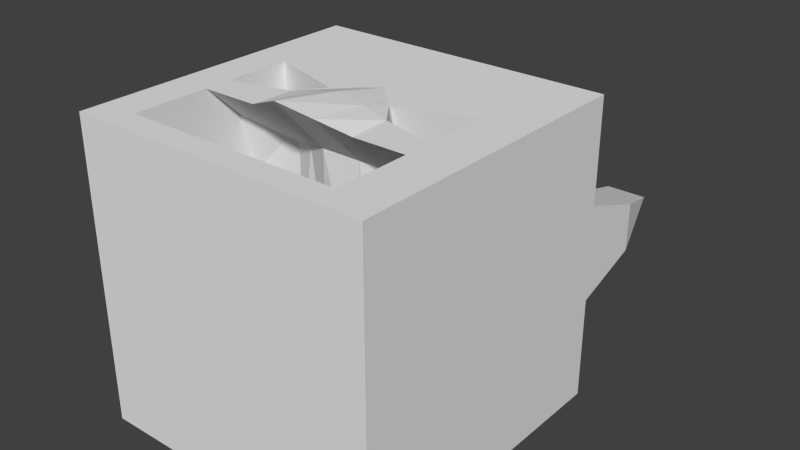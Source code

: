 # Source: hawk_mask.blend  (saved by Blender 2.72.0; exported with 4.5.12 LTS)
import bpy
from mathutils import Matrix  # noqa: F401  (used for matrix-valued properties, if any)

bpy.ops.wm.read_factory_settings(use_empty=True)
scene = bpy.context.scene
scene.name = 'Scene'

# ---- collections
col_collection_1 = bpy.data.collections.new('Collection 1'); scene.collection.children.link(col_collection_1)

# ---- world
world_world = bpy.data.worlds.new('World'); scene.world = world_world
world_world.color = (0.05088, 0.05088, 0.05088)
world_world.use_sun_shadow = False
world_world.sun_shadow_jitter_overblur = 0.0
world_world.cycles.sampling_method = 'MANUAL'
world_world.cycles.sample_map_resolution = 256

# ---- meshes
me_cube = bpy.data.meshes.new('Cube')
me_cube.from_pydata([(-36.21, -41.26, -36.95), (40.06, -41.26, -36.95), (40.06, -41.26, 39.33), (-36.21, -41.26, 39.33), (-36.21, 35.02, -36.95), (40.06, 35.02, -36.95), (40.06, 35.02, 39.33), (-36.21, 35.02, 39.33), (-36.21, -7.448, -36.95), (40.06, -7.448, -36.95), (40.06, -7.448, 39.33), (-36.21, -7.448, 39.33), (40.06, 35.02, 1.192), (40.06, -41.26, 1.192), (-36.21, 35.02, 1.192), (-36.21, -41.26, 1.192), (40.06, -7.448, 1.192), (-36.21, -7.448, 1.192), (1.927, 35.02, -36.95), (1.927, -41.26, -36.95), (1.927, 35.02, 39.33), (1.927, -41.26, 39.33), (1.927, -7.448, -36.95), (1.927, -23.46, 45.66), (1.927, -41.26, 1.192), (1.927, 35.02, 1.192), (-26.66, -41.26, -36.95), (-26.66, 35.02, 39.33), (-26.66, -7.448, -36.95), (-26.66, -41.26, 1.192), (-26.66, 35.02, 1.192), (-26.66, 35.02, -36.95), (-26.66, -41.26, 39.33), (-26.66, -16.04, 39.33), (28.32, 35.02, -36.95), (28.32, -41.26, 39.33), (28.32, -16.04, 39.33), (28.32, -41.26, -36.95), (28.32, 35.02, 39.33), (28.32, -7.448, -36.95), (28.32, -41.26, 1.192), (28.32, 35.02, 1.192), (40.06, -34.91, -36.95), (40.06, -34.91, 39.33), (-36.21, -34.91, 39.33), (-36.21, -34.91, -36.95), (40.06, -34.91, 1.192), (-36.21, -34.91, 1.192), (1.927, -34.91, -36.95), (1.927, -34.91, 39.33), (-26.66, -34.91, 39.33), (-26.66, -34.91, -36.95), (28.32, -34.91, -36.95), (28.32, -34.91, 39.33), (1.927, -3.119, -1.757), (-26.66, -3.119, -1.757), (28.32, -3.119, -1.757), (1.927, -34.91, -1.757), (-26.66, -34.91, -1.757), (28.32, -34.91, -1.757), (40.06, 35.02, 13.29), (-36.21, -41.26, 13.29), (-36.21, -7.448, 13.29), (40.06, -41.26, 13.29), (-36.21, 35.02, 13.29), (40.06, -7.448, 13.29), (1.927, -41.26, 13.29), (1.927, 35.02, 13.29), (-26.66, -41.26, 13.29), (-26.66, 35.02, 13.29), (28.32, -41.26, 13.29), (28.32, 35.02, 13.29), (40.06, -34.91, 13.29), (-36.21, -34.91, 13.29), (40.06, -41.26, -10.9), (-36.21, 35.02, -10.9), (40.06, -7.448, -10.9), (40.06, 35.02, -10.9), (-36.21, -41.26, -10.9), (-36.21, -7.448, -10.9), (1.927, 35.02, -10.9), (1.927, -41.26, -10.9), (-26.66, 35.02, -10.9), (-26.66, -41.26, -10.9), (28.32, 35.02, -10.9), (28.32, -41.26, -10.9), (-36.21, -34.91, -10.9), (40.06, -34.91, -10.9), (34.9, 69.28, 1.192), (-31.19, 69.28, 1.192), (-22.91, 69.28, 1.192), (24.72, 69.28, 1.192), (-36.21, 15.95, -36.95), (40.06, 15.95, -36.95), (40.06, 15.95, 39.33), (-36.21, 15.95, 39.33), (40.06, 15.95, 1.192), (-36.21, 15.95, 1.192), (1.927, 15.95, -36.95), (1.927, 8.629, 39.33), (-26.66, 7.354, 39.33), (-26.66, 15.95, -36.95), (28.32, 15.95, -36.95), (28.32, 7.354, 39.33), (40.06, 15.95, 13.29), (-36.21, 15.95, 13.29), (-36.21, 15.95, -10.9), (40.06, 15.95, -10.9), (-12.37, 35.02, -36.95), (-12.37, -41.26, 39.33), (-12.37, -16.04, 39.33), (-12.37, -41.26, -36.95), (-12.37, 35.02, 39.33), (-12.37, -7.448, -36.95), (-12.37, -41.26, 1.192), (-12.37, 35.02, 1.192), (-12.37, -34.91, -36.95), (-12.37, -34.91, 39.33), (-12.37, -3.119, -1.757), (-12.37, -34.91, -1.757), (-12.37, -41.26, 13.29), (-12.37, 35.02, 13.29), (-12.37, 35.02, -10.9), (-12.37, -41.26, -10.9), (-12.37, 15.95, -36.95), (-6.981, 1.232, 39.33), (15.12, -41.26, -36.95), (15.12, 35.02, 39.33), (15.12, -7.448, -36.95), (15.12, -41.26, 1.192), (15.12, 35.02, 1.192), (15.12, 35.02, -36.95), (15.12, -41.26, 39.33), (15.12, -16.04, 39.33), (15.12, -34.91, 39.33), (15.12, -34.91, -36.95), (15.12, -3.119, -1.757), (15.12, -34.91, -1.757), (15.12, -41.26, 13.29), (15.12, 35.02, 13.29), (15.12, 35.02, -10.9), (15.12, -41.26, -10.9), (9.735, 1.232, 39.33), (15.12, 15.95, -36.95), (-26.66, -34.91, 27.16), (1.927, -34.91, 27.16), (28.32, -34.91, 27.16), (28.32, -3.119, 27.16), (-26.66, -3.119, 27.16), (1.927, -10.53, 31.61), (-12.37, -34.91, 27.16), (-12.37, -3.119, 27.16), (15.12, -34.91, 27.16), (15.12, -3.119, 27.16), (-36.21, 52.15, 7.238), (-26.66, 52.15, 7.238), (28.32, 52.15, 7.238), (40.06, 52.15, 7.238), (28.32, 52.15, -4.855), (40.06, 52.15, -4.855), (-36.21, 52.15, -4.855), (-26.66, 52.15, -4.855), (-36.21, 52.15, 1.192), (28.32, 52.15, 1.192), (-26.66, 52.15, 1.192), (40.06, 52.15, 1.192), (40.06, 6.416, -36.95), (40.06, 6.416, 39.33), (-36.21, 6.416, 39.33), (40.06, 6.416, 1.192), (-36.21, 6.416, 1.192), (1.927, 6.416, -36.95), (1.927, -5.25, 42.49), (-26.66, -9.3, 39.33), (-26.66, 6.416, -36.95), (28.32, 6.416, -36.95), (28.32, -9.3, 39.33), (40.06, 6.416, 13.29), (-36.21, 6.416, 13.29), (-36.21, 6.416, -10.9), (40.06, 6.416, -10.9), (-36.21, 6.416, -36.95), (-12.37, 6.416, -36.95), (-11.71, -5.241, 39.33), (14.47, -5.241, 39.33), (15.12, 6.416, -36.95), (-26.66, 7.354, 6.413), (28.32, 7.354, 6.413), (-6.981, 9.828, 6.413), (9.735, 9.828, 6.413), (-26.66, -0.7039, 6.413), (28.32, -0.7039, 6.413), (-11.71, 3.355, 6.413), (14.47, 3.355, 6.413), (8.524, -41.26, -36.95), (8.524, 35.02, 39.33), (8.524, -7.448, -36.95), (8.524, -41.26, 1.192), (8.524, 35.02, 1.192), (8.524, -34.91, -36.95), (8.524, -41.26, 13.29), (8.524, 35.02, 13.29), (8.524, 35.02, -10.9), (8.524, -41.26, -10.9), (8.524, 15.95, -36.95), (8.524, 35.02, -36.95), (8.524, -41.26, 39.33), (8.524, -19.75, 42.49), (8.524, -34.91, 39.33), (8.524, -3.119, -1.757), (8.524, -34.91, -1.757), (5.831, 4.931, 39.33), (8.524, -6.826, 29.38), (8.524, -34.91, 27.16), (8.197, -5.246, 40.91), (8.524, 6.416, -36.95), (-5.22, 35.02, -36.95), (-5.22, -41.26, 39.33), (-5.22, -19.75, 42.49), (-5.22, -34.91, 39.33), (-5.22, -3.119, -1.757), (-5.22, -34.91, -1.757), (-2.527, 4.931, 39.33), (-5.22, -41.26, -36.95), (-5.22, 35.02, 39.33), (-5.22, -7.448, -36.95), (-5.22, -41.26, 1.192), (-5.22, 35.02, 1.192), (-5.22, -34.91, -36.95), (-5.22, -41.26, 13.29), (-5.22, 35.02, 13.29), (-5.22, 35.02, -10.9), (-5.22, -41.26, -10.9), (-5.22, 15.95, -36.95), (-5.22, -34.91, 27.16), (-5.22, -6.826, 29.38), (-5.22, 6.416, -36.95), (-4.893, -5.246, 40.91)], [], [(52, 42, 1, 37), (72, 43, 2, 63), (50, 44, 3, 32), (86, 45, 0, 78), (70, 63, 2, 35), (84, 77, 5, 34), (175, 166, 9, 39), (177, 167, 10, 65), (173, 168, 11, 33), (179, 181, 8, 79), (87, 46, 13, 74), (73, 47, 15, 61), (85, 74, 13, 40), (69, 30, 164, 155), (180, 169, 16, 76), (178, 170, 17, 62), (228, 48, 19, 223), (208, 49, 21, 206), (229, 66, 21, 217), (231, 80, 18, 216), (236, 171, 22, 225), (214, 172, 23, 207), (232, 81, 24, 226), (230, 67, 25, 227), (117, 50, 32, 109), (183, 173, 33, 110), (45, 51, 26, 0), (61, 68, 32, 3), (75, 82, 31, 4), (181, 174, 28, 8), (78, 83, 29, 15), (135, 52, 37, 126), (138, 70, 35, 132), (140, 84, 34, 131), (185, 175, 39, 128), (141, 85, 40, 129), (139, 71, 41, 130), (43, 53, 35, 2), (167, 176, 36, 10), (39, 9, 42, 52), (65, 10, 43, 72), (33, 11, 44, 50), (79, 8, 45, 86), (76, 16, 46, 87), (62, 17, 47, 73), (225, 22, 48, 228), (152, 146, 59, 137), (234, 145, 57, 221), (8, 28, 51, 45), (128, 39, 52, 135), (10, 36, 53, 43), (209, 54, 57, 210), (118, 55, 58, 119), (146, 147, 56, 59), (148, 144, 58, 55), (212, 149, 54, 209), (151, 148, 55, 118), (46, 72, 63, 13), (40, 13, 63, 70), (169, 177, 65, 16), (44, 73, 61, 3), (38, 6, 60, 71), (168, 178, 62, 11), (226, 24, 66, 229), (224, 20, 67, 230), (15, 29, 68, 61), (7, 27, 69, 64), (129, 40, 70, 138), (127, 38, 71, 139), (16, 65, 72, 46), (11, 62, 73, 44), (47, 86, 78, 15), (170, 179, 79, 17), (42, 87, 74, 1), (37, 1, 74, 85), (166, 180, 76, 9), (227, 25, 80, 231), (223, 19, 81, 232), (163, 156, 91), (0, 26, 83, 78), (130, 41, 84, 140), (126, 37, 85, 141), (17, 79, 86, 47), (9, 76, 87, 42), (14, 64, 154, 162), (75, 14, 162, 160), (154, 155, 90, 89), (30, 82, 161, 164), (158, 163, 91), (161, 160, 89, 90), (156, 157, 88, 91), (60, 12, 165, 157), (12, 77, 159, 165), (159, 158, 91, 88), (34, 5, 93, 102), (60, 6, 94, 104), (27, 7, 95, 100), (75, 4, 92, 106), (77, 12, 96, 107), (64, 14, 97, 105), (216, 18, 98, 233), (195, 20, 99, 211), (112, 27, 100, 125), (4, 31, 101, 92), (131, 34, 102, 143), (6, 38, 103, 94), (12, 60, 104, 96), (7, 64, 105, 95), (14, 75, 106, 97), (5, 77, 107, 93), (51, 116, 111, 26), (68, 120, 109, 32), (82, 122, 108, 31), (174, 182, 113, 28), (83, 123, 114, 29), (69, 121, 115, 30), (219, 117, 109, 217), (237, 183, 110, 218), (28, 113, 116, 51), (144, 150, 119, 58), (220, 118, 119, 221), (235, 151, 118, 220), (29, 114, 120, 68), (27, 112, 121, 69), (30, 115, 122, 82), (26, 111, 123, 83), (31, 108, 124, 101), (224, 112, 125, 222), (53, 134, 132, 35), (176, 184, 133, 36), (199, 135, 126, 194), (200, 138, 132, 206), (202, 140, 131, 205), (215, 185, 128, 196), (203, 141, 129, 197), (201, 139, 130, 198), (213, 152, 137, 210), (196, 128, 135, 199), (56, 136, 137, 59), (147, 153, 136, 56), (197, 129, 138, 200), (195, 127, 139, 201), (198, 130, 140, 202), (194, 126, 141, 203), (38, 127, 142, 103), (205, 131, 143, 204), (134, 53, 146, 152), (219, 49, 145, 234), (53, 36, 147, 146), (33, 50, 144, 148), (207, 23, 149, 212), (110, 33, 148, 151), (50, 117, 150, 144), (218, 110, 151, 235), (208, 134, 152, 213), (36, 133, 153, 147), (64, 69, 155, 154), (71, 60, 157, 156), (77, 84, 158, 159), (82, 75, 160, 161), (162, 154, 89), (160, 162, 89), (84, 41, 163, 158), (41, 71, 156, 163), (164, 161, 90), (155, 164, 90), (157, 165, 88), (165, 159, 88), (102, 93, 166, 175), (104, 94, 167, 177), (100, 95, 168, 173), (106, 92, 181, 179), (107, 96, 169, 180), (105, 97, 170, 178), (233, 98, 171, 236), (211, 99, 172, 214), (173, 183, 192, 190), (92, 101, 174, 181), (143, 102, 175, 185), (94, 103, 176, 167), (96, 104, 177, 169), (95, 105, 178, 168), (97, 106, 179, 170), (93, 107, 180, 166), (101, 124, 182, 174), (222, 125, 183, 237), (184, 176, 191, 193), (204, 143, 185, 215), (188, 186, 190, 192), (187, 189, 193, 191), (142, 184, 193, 189), (183, 125, 188, 192), (176, 103, 187, 191), (100, 173, 190, 186), (125, 100, 186, 188), (103, 142, 189, 187), (134, 208, 206, 132), (184, 214, 207, 133), (136, 209, 210, 137), (153, 212, 209, 136), (127, 195, 211, 142), (48, 199, 194, 19), (66, 200, 206, 21), (80, 202, 205, 18), (171, 215, 196, 22), (81, 203, 197, 24), (67, 201, 198, 25), (145, 213, 210, 57), (22, 196, 199, 48), (24, 197, 200, 66), (20, 195, 201, 67), (25, 198, 202, 80), (19, 194, 203, 81), (18, 205, 204, 98), (133, 207, 212, 153), (49, 208, 213, 145), (142, 211, 214, 184), (98, 204, 215, 171), (116, 228, 223, 111), (120, 229, 217, 109), (122, 231, 216, 108), (182, 236, 225, 113), (123, 232, 226, 114), (121, 230, 227, 115), (113, 225, 228, 116), (150, 234, 221, 119), (114, 226, 229, 120), (112, 224, 230, 121), (115, 227, 231, 122), (111, 223, 232, 123), (108, 216, 233, 124), (49, 219, 217, 21), (172, 237, 218, 23), (54, 220, 221, 57), (149, 235, 220, 54), (20, 224, 222, 99), (117, 219, 234, 150), (23, 218, 235, 149), (124, 233, 236, 182), (99, 222, 237, 172)])
_uv = me_cube.uv_layers.new(name='UVMap')
_uv.uv.foreach_set('vector', [0.7587, 0.191, 0.7863, 0.191, 0.7863, 0.2186, 0.7587, 0.2186, 0.648, 0.1182, 0.6756, 0.1182, 0.6756, 0.1458, 0.648, 0.1458, 0.7587, 0.191, 0.7863, 0.191, 0.7863, 0.2186, 0.7587, 0.2186, 0.648, 0.1197, 0.6756, 0.1197, 0.6756, 0.1473, 0.648, 0.1473, 0.7587, 0.191, 0.7863, 0.191, 0.7863, 0.2186, 0.7587, 0.2186, 0.7587, 0.191, 0.7863, 0.191, 0.7863, 0.2186, 0.7587, 0.2186, 0.7587, 0.191, 0.7863, 0.191, 0.7863, 0.2186, 0.7587, 0.2186, 0.648, 0.1182, 0.6756, 0.1182, 0.6756, 0.1458, 0.648, 0.1458, 0.7587, 0.191, 0.7863, 0.191, 0.7863, 0.2186, 0.7587, 0.2186, 0.648, 0.1197, 0.6756, 0.1197, 0.6756, 0.1473, 0.648, 0.1473, 0.648, 0.1182, 0.6756, 0.1182, 0.6756, 0.1458, 0.648, 0.1458, 0.648, 0.1197, 0.6756, 0.1197, 0.6756, 0.1473, 0.648, 0.1473, 0.7587, 0.191, 0.7863, 0.191, 0.7863, 0.2186, 0.7587, 0.2186, 0.7587, 0.191, 0.7863, 0.191, 0.7863, 0.2186, 0.7587, 0.2186, 0.648, 0.1182, 0.6756, 0.1182, 0.6756, 0.1458, 0.648, 0.1458, 0.648, 0.1197, 0.6756, 0.1197, 0.6756, 0.1473, 0.648, 0.1473, 0.7725, 0.191, 0.7863, 0.191, 0.7863, 0.2186, 0.7725, 0.2186, 0.7725, 0.191, 0.7863, 0.191, 0.7863, 0.2186, 0.7725, 0.2186, 0.7725, 0.191, 0.7863, 0.191, 0.7863, 0.2186, 0.7725, 0.2186, 0.7725, 0.191, 0.7863, 0.191, 0.7863, 0.2186, 0.7725, 0.2186, 0.7725, 0.191, 0.7863, 0.191, 0.7863, 0.2186, 0.7725, 0.2186, 0.7608, 0.191, 0.7746, 0.191, 0.7746, 0.2186, 0.7608, 0.2186, 0.7725, 0.191, 0.7863, 0.191, 0.7863, 0.2186, 0.7725, 0.2186, 0.7725, 0.191, 0.7863, 0.191, 0.7863, 0.2186, 0.7725, 0.2186, 0.7587, 0.191, 0.7863, 0.191, 0.7863, 0.2186, 0.7587, 0.2186, 0.7587, 0.191, 0.7863, 0.191, 0.7863, 0.2186, 0.7587, 0.2186, 0.7587, 0.191, 0.7863, 0.191, 0.7863, 0.2186, 0.7587, 0.2186, 0.7587, 0.191, 0.7863, 0.191, 0.7863, 0.2186, 0.7587, 0.2186, 0.7587, 0.191, 0.7863, 0.191, 0.7863, 0.2186, 0.7587, 0.2186, 0.7587, 0.191, 0.7863, 0.191, 0.7863, 0.2186, 0.7587, 0.2186, 0.7587, 0.191, 0.7863, 0.191, 0.7863, 0.2186, 0.7587, 0.2186, 0.7587, 0.191, 0.7863, 0.191, 0.7863, 0.2186, 0.7587, 0.2186, 0.7587, 0.191, 0.7863, 0.191, 0.7863, 0.2186, 0.7587, 0.2186, 0.7587, 0.191, 0.7863, 0.191, 0.7863, 0.2186, 0.7587, 0.2186, 0.7587, 0.191, 0.7863, 0.191, 0.7863, 0.2186, 0.7587, 0.2186, 0.7587, 0.191, 0.7863, 0.191, 0.7863, 0.2186, 0.7587, 0.2186, 0.7587, 0.191, 0.7863, 0.191, 0.7863, 0.2186, 0.7587, 0.2186, 0.7587, 0.191, 0.7863, 0.191, 0.7863, 0.2186, 0.7587, 0.2186, 0.7587, 0.191, 0.7863, 0.191, 0.7863, 0.2186, 0.7587, 0.2186, 0.7587, 0.191, 0.7863, 0.191, 0.7863, 0.2186, 0.7587, 0.2186, 0.648, 0.1182, 0.6756, 0.1182, 0.6756, 0.1458, 0.648, 0.1458, 0.7587, 0.191, 0.7863, 0.191, 0.7863, 0.2186, 0.7587, 0.2186, 0.648, 0.1197, 0.6756, 0.1197, 0.6756, 0.1473, 0.648, 0.1473, 0.648, 0.1182, 0.6756, 0.1182, 0.6756, 0.1458, 0.648, 0.1458, 0.648, 0.1197, 0.6756, 0.1197, 0.6756, 0.1473, 0.648, 0.1473, 0.7725, 0.191, 0.7863, 0.191, 0.7863, 0.2186, 0.7725, 0.2186, 0.7587, 0.191, 0.7863, 0.191, 0.7863, 0.2186, 0.7587, 0.2186, 0.7725, 0.191, 0.7863, 0.191, 0.7863, 0.2186, 0.7725, 0.2186, 0.7587, 0.191, 0.7863, 0.191, 0.7863, 0.2186, 0.7587, 0.2186, 0.7587, 0.191, 0.7863, 0.191, 0.7863, 0.2186, 0.7587, 0.2186, 0.7587, 0.191, 0.7863, 0.191, 0.7863, 0.2186, 0.7587, 0.2186, 0.7725, 0.191, 0.7863, 0.191, 0.7863, 0.2186, 0.7725, 0.2186, 0.7587, 0.191, 0.7863, 0.191, 0.7863, 0.2186, 0.7587, 0.2186, 0.7587, 0.191, 0.7863, 0.191, 0.7863, 0.2186, 0.7587, 0.2186, 0.7587, 0.191, 0.7863, 0.191, 0.7863, 0.2186, 0.7587, 0.2186, 0.7725, 0.191, 0.7863, 0.191, 0.7863, 0.2186, 0.7725, 0.2186, 0.7587, 0.191, 0.7863, 0.191, 0.7863, 0.2186, 0.7587, 0.2186, 0.648, 0.1182, 0.6756, 0.1182, 0.6756, 0.1458, 0.648, 0.1458, 0.7587, 0.191, 0.7863, 0.191, 0.7863, 0.2186, 0.7587, 0.2186, 0.648, 0.1182, 0.6756, 0.1182, 0.6756, 0.1458, 0.648, 0.1458, 0.648, 0.1197, 0.6756, 0.1197, 0.6756, 0.1473, 0.648, 0.1473, 0.7587, 0.191, 0.7863, 0.191, 0.7863, 0.2186, 0.7587, 0.2186, 0.648, 0.1197, 0.6756, 0.1197, 0.6756, 0.1473, 0.648, 0.1473, 0.7725, 0.191, 0.7863, 0.191, 0.7863, 0.2186, 0.7725, 0.2186, 0.7725, 0.191, 0.7863, 0.191, 0.7863, 0.2186, 0.7725, 0.2186, 0.7587, 0.191, 0.7863, 0.191, 0.7863, 0.2186, 0.7587, 0.2186, 0.7587, 0.191, 0.7863, 0.191, 0.7863, 0.2186, 0.7587, 0.2186, 0.7587, 0.191, 0.7863, 0.191, 0.7863, 0.2186, 0.7587, 0.2186, 0.7587, 0.191, 0.7863, 0.191, 0.7863, 0.2186, 0.7587, 0.2186, 0.648, 0.1182, 0.6756, 0.1182, 0.6756, 0.1458, 0.648, 0.1458, 0.648, 0.1197, 0.6756, 0.1197, 0.6756, 0.1473, 0.648, 0.1473, 0.648, 0.1197, 0.6756, 0.1197, 0.6756, 0.1473, 0.648, 0.1473, 0.648, 0.1197, 0.6756, 0.1197, 0.6756, 0.1473, 0.648, 0.1473, 0.648, 0.1182, 0.6756, 0.1182, 0.6756, 0.1458, 0.648, 0.1458, 0.7587, 0.191, 0.7863, 0.191, 0.7863, 0.2186, 0.7587, 0.2186, 0.648, 0.1182, 0.6756, 0.1182, 0.6756, 0.1458, 0.648, 0.1458, 0.7725, 0.191, 0.7863, 0.191, 0.7863, 0.2186, 0.7725, 0.2186, 0.7725, 0.191, 0.7863, 0.191, 0.7863, 0.2186, 0.7725, 0.2186, 0.7587, 0.191, 0.7863, 0.191, 0.7863, 0.2186, 0.7587, 0.191, 0.7863, 0.191, 0.7863, 0.2186, 0.7587, 0.2186, 0.7587, 0.191, 0.7863, 0.191, 0.7863, 0.2186, 0.7587, 0.2186, 0.7587, 0.191, 0.7863, 0.191, 0.7863, 0.2186, 0.7587, 0.2186, 0.648, 0.1197, 0.6756, 0.1197, 0.6756, 0.1473, 0.648, 0.1473, 0.648, 0.1182, 0.6756, 0.1182, 0.6756, 0.1458, 0.648, 0.1458, 0.648, 0.1197, 0.6756, 0.1197, 0.6756, 0.1473, 0.648, 0.1473, 0.648, 0.1197, 0.6756, 0.1197, 0.6756, 0.1473, 0.648, 0.1473, 0.7587, 0.191, 0.7863, 0.191, 0.7863, 0.2186, 0.7587, 0.2186, 0.7587, 0.191, 0.7863, 0.191, 0.7863, 0.2186, 0.7587, 0.2186, 0.7587, 0.191, 0.7863, 0.191, 0.7863, 0.2186, 0.7587, 0.191, 0.7863, 0.191, 0.7863, 0.2186, 0.7587, 0.2186, 0.7587, 0.191, 0.7863, 0.191, 0.7863, 0.2186, 0.7587, 0.2186, 0.648, 0.1182, 0.6756, 0.1182, 0.6756, 0.1458, 0.648, 0.1458, 0.648, 0.1182, 0.6756, 0.1182, 0.6756, 0.1458, 0.648, 0.1458, 0.7587, 0.191, 0.7863, 0.191, 0.7863, 0.2186, 0.7587, 0.2186, 0.7587, 0.191, 0.7863, 0.191, 0.7863, 0.2186, 0.7587, 0.2186, 0.648, 0.1182, 0.6756, 0.1182, 0.6756, 0.1458, 0.648, 0.1458, 0.7587, 0.191, 0.7863, 0.191, 0.7863, 0.2186, 0.7587, 0.2186, 0.648, 0.1197, 0.6756, 0.1197, 0.6756, 0.1473, 0.648, 0.1473, 0.648, 0.1182, 0.6756, 0.1182, 0.6756, 0.1458, 0.648, 0.1458, 0.648, 0.1197, 0.6756, 0.1197, 0.6756, 0.1473, 0.648, 0.1473, 0.7725, 0.191, 0.7863, 0.191, 0.7863, 0.2186, 0.7725, 0.2186, 0.7725, 0.191, 0.7863, 0.191, 0.7863, 0.2186, 0.7725, 0.2186, 0.7587, 0.191, 0.7863, 0.191, 0.7863, 0.2186, 0.7587, 0.2186, 0.7587, 0.191, 0.7863, 0.191, 0.7863, 0.2186, 0.7587, 0.2186, 0.7587, 0.191, 0.7863, 0.191, 0.7863, 0.2186, 0.7587, 0.2186, 0.7587, 0.191, 0.7863, 0.191, 0.7863, 0.2186, 0.7587, 0.2186, 0.648, 0.1182, 0.6756, 0.1182, 0.6756, 0.1458, 0.648, 0.1458, 0.648, 0.1197, 0.6756, 0.1197, 0.6756, 0.1473, 0.648, 0.1473, 0.648, 0.1197, 0.6756, 0.1197, 0.6756, 0.1473, 0.648, 0.1473, 0.648, 0.1182, 0.6756, 0.1182, 0.6756, 0.1458, 0.648, 0.1458, 0.7587, 0.191, 0.7863, 0.191, 0.7863, 0.2186, 0.7587, 0.2186, 0.7587, 0.191, 0.7863, 0.191, 0.7863, 0.2186, 0.7587, 0.2186, 0.7587, 0.191, 0.7863, 0.191, 0.7863, 0.2186, 0.7587, 0.2186, 0.7587, 0.191, 0.7863, 0.191, 0.7863, 0.2186, 0.7587, 0.2186, 0.7587, 0.191, 0.7863, 0.191, 0.7863, 0.2186, 0.7587, 0.2186, 0.7587, 0.191, 0.7863, 0.191, 0.7863, 0.2186, 0.7587, 0.2186, 0.7725, 0.191, 0.7863, 0.191, 0.7863, 0.2186, 0.7725, 0.2186, 0.05031, 0.1706, 0.06411, 0.1706, 0.06411, 0.1982, 0.05031, 0.1982, 0.7587, 0.191, 0.7863, 0.191, 0.7863, 0.2186, 0.7587, 0.2186, 0.7587, 0.191, 0.7863, 0.191, 0.7863, 0.2186, 0.7587, 0.2186, 0.7725, 0.191, 0.7863, 0.191, 0.7863, 0.2186, 0.7725, 0.2186, 0.7725, 0.191, 0.7863, 0.191, 0.7863, 0.2186, 0.7725, 0.2186, 0.7587, 0.191, 0.7863, 0.191, 0.7863, 0.2186, 0.7587, 0.2186, 0.7587, 0.191, 0.7863, 0.191, 0.7863, 0.2186, 0.7587, 0.2186, 0.7587, 0.191, 0.7863, 0.191, 0.7863, 0.2186, 0.7587, 0.2186, 0.7587, 0.191, 0.7863, 0.191, 0.7863, 0.2186, 0.7587, 0.2186, 0.7587, 0.191, 0.7863, 0.191, 0.7863, 0.2186, 0.7587, 0.2186, 0.7725, 0.191, 0.7863, 0.191, 0.7863, 0.2186, 0.7725, 0.2186, 0.7587, 0.191, 0.7863, 0.191, 0.7863, 0.2186, 0.7587, 0.2186, 0.7587, 0.191, 0.7863, 0.191, 0.7863, 0.2186, 0.7587, 0.2186, 0.7725, 0.191, 0.7863, 0.191, 0.7863, 0.2186, 0.7725, 0.2186, 0.7725, 0.191, 0.7863, 0.191, 0.7863, 0.2186, 0.7725, 0.2186, 0.7725, 0.191, 0.7863, 0.191, 0.7863, 0.2186, 0.7725, 0.2186, 0.7725, 0.191, 0.7863, 0.191, 0.7863, 0.2186, 0.7725, 0.2186, 0.7725, 0.191, 0.7863, 0.191, 0.7863, 0.2186, 0.7725, 0.2186, 0.7725, 0.191, 0.7863, 0.191, 0.7863, 0.2186, 0.7725, 0.2186, 0.7725, 0.191, 0.7863, 0.191, 0.7863, 0.2186, 0.7725, 0.2186, 0.7725, 0.191, 0.7863, 0.191, 0.7863, 0.2186, 0.7725, 0.2186, 0.7587, 0.191, 0.7863, 0.191, 0.7863, 0.2186, 0.7587, 0.2186, 0.7587, 0.191, 0.7863, 0.191, 0.7863, 0.2186, 0.7587, 0.2186, 0.7725, 0.191, 0.7863, 0.191, 0.7863, 0.2186, 0.7725, 0.2186, 0.7725, 0.191, 0.7863, 0.191, 0.7863, 0.2186, 0.7725, 0.2186, 0.7725, 0.191, 0.7863, 0.191, 0.7863, 0.2186, 0.7725, 0.2186, 0.7725, 0.191, 0.7863, 0.191, 0.7863, 0.2186, 0.7725, 0.2186, 0.7587, 0.191, 0.7863, 0.191, 0.7863, 0.2186, 0.7587, 0.2186, 0.7725, 0.191, 0.7863, 0.191, 0.7863, 0.2186, 0.7725, 0.2186, 0.7587, 0.191, 0.7863, 0.191, 0.7863, 0.2186, 0.7587, 0.2186, 0.7725, 0.191, 0.7863, 0.191, 0.7863, 0.2186, 0.7725, 0.2186, 0.7587, 0.191, 0.7863, 0.191, 0.7863, 0.2186, 0.7587, 0.2186, 0.7587, 0.191, 0.7863, 0.191, 0.7863, 0.2186, 0.7587, 0.2186, 0.6618, 0.1182, 0.6756, 0.1182, 0.6756, 0.1458, 0.6618, 0.1458, 0.7587, 0.191, 0.7863, 0.191, 0.7863, 0.2186, 0.7587, 0.2186, 0.7587, 0.191, 0.7863, 0.191, 0.7863, 0.2186, 0.7587, 0.2186, 0.6618, 0.1197, 0.6756, 0.1197, 0.6756, 0.1473, 0.6618, 0.1473, 0.7725, 0.191, 0.7863, 0.191, 0.7863, 0.2186, 0.7725, 0.2186, 0.7587, 0.191, 0.7863, 0.191, 0.7863, 0.2186, 0.7587, 0.2186, 0.7587, 0.191, 0.7863, 0.191, 0.7863, 0.2186, 0.7587, 0.2186, 0.7587, 0.191, 0.7863, 0.191, 0.7863, 0.2186, 0.7587, 0.2186, 0.7587, 0.191, 0.7863, 0.191, 0.7863, 0.2186, 0.7587, 0.2186, 0.7587, 0.191, 0.7863, 0.191, 0.7863, 0.2186, 0.7587, 0.2186, 0.648, 0.1197, 0.6756, 0.1197, 0.6756, 0.1473, 0.648, 0.1197, 0.6756, 0.1197, 0.6756, 0.1473, 0.7587, 0.191, 0.7863, 0.191, 0.7863, 0.2186, 0.7587, 0.2186, 0.7587, 0.191, 0.7863, 0.191, 0.7863, 0.2186, 0.7587, 0.2186, 0.7587, 0.191, 0.7863, 0.191, 0.7863, 0.2186, 0.7587, 0.191, 0.7863, 0.191, 0.7863, 0.2186, 0.648, 0.1182, 0.6756, 0.1182, 0.6756, 0.1458, 0.648, 0.1182, 0.6756, 0.1182, 0.6756, 0.1458, 0.7587, 0.191, 0.7863, 0.191, 0.7863, 0.2186, 0.7587, 0.2186, 0.648, 0.1182, 0.6756, 0.1182, 0.6756, 0.1458, 0.648, 0.1458, 0.7587, 0.191, 0.7863, 0.191, 0.7863, 0.2186, 0.7587, 0.2186, 0.648, 0.1197, 0.6756, 0.1197, 0.6756, 0.1473, 0.648, 0.1473, 0.648, 0.1182, 0.6756, 0.1182, 0.6756, 0.1458, 0.648, 0.1458, 0.648, 0.1197, 0.6756, 0.1197, 0.6756, 0.1473, 0.648, 0.1473, 0.7725, 0.191, 0.7863, 0.191, 0.7863, 0.2186, 0.7725, 0.2186, 0.7608, 0.191, 0.7746, 0.191, 0.7746, 0.2186, 0.7608, 0.2186, 0.7587, 0.191, 0.7863, 0.191, 0.7863, 0.2186, 0.7587, 0.2186, 0.7587, 0.191, 0.7863, 0.191, 0.7863, 0.2186, 0.7587, 0.2186, 0.7587, 0.191, 0.7863, 0.191, 0.7863, 0.2186, 0.7587, 0.2186, 0.7587, 0.191, 0.7863, 0.191, 0.7863, 0.2186, 0.7587, 0.2186, 0.648, 0.1182, 0.6756, 0.1182, 0.6756, 0.1458, 0.648, 0.1458, 0.648, 0.1197, 0.6756, 0.1197, 0.6756, 0.1473, 0.648, 0.1473, 0.648, 0.1197, 0.6756, 0.1197, 0.6756, 0.1473, 0.648, 0.1473, 0.648, 0.1182, 0.6756, 0.1182, 0.6756, 0.1458, 0.648, 0.1458, 0.7587, 0.191, 0.7863, 0.191, 0.7863, 0.2186, 0.7587, 0.2186, 0.05031, 0.1706, 0.06411, 0.1706, 0.06411, 0.1982, 0.05031, 0.1982, 0.7587, 0.191, 0.7863, 0.191, 0.7863, 0.2186, 0.7587, 0.2186, 0.7725, 0.191, 0.7863, 0.191, 0.7863, 0.2186, 0.7725, 0.2186, 0.7587, 0.191, 0.7863, 0.191, 0.7863, 0.2186, 0.7587, 0.2186, 0.7587, 0.191, 0.7863, 0.191, 0.7863, 0.2186, 0.7587, 0.2186, 0.7587, 0.191, 0.7863, 0.191, 0.7863, 0.2186, 0.7587, 0.2186, 0.7587, 0.191, 0.7863, 0.191, 0.7863, 0.2186, 0.7587, 0.2186, 0.7587, 0.191, 0.7863, 0.191, 0.7863, 0.2186, 0.7587, 0.2186, 0.7587, 0.191, 0.7863, 0.191, 0.7863, 0.2186, 0.7587, 0.2186, 0.7587, 0.191, 0.7863, 0.191, 0.7863, 0.2186, 0.7587, 0.2186, 0.7587, 0.191, 0.7863, 0.191, 0.7863, 0.2186, 0.7587, 0.2186, 0.7587, 0.191, 0.7725, 0.191, 0.7725, 0.2186, 0.7587, 0.2186, 0.03651, 0.1692, 0.05031, 0.1692, 0.05031, 0.1968, 0.03651, 0.1968, 0.7587, 0.191, 0.7725, 0.191, 0.7725, 0.2186, 0.7587, 0.2186, 0.7587, 0.191, 0.7725, 0.191, 0.7725, 0.2186, 0.7587, 0.2186, 0.7587, 0.191, 0.7725, 0.191, 0.7725, 0.2186, 0.7587, 0.2186, 0.7587, 0.191, 0.7725, 0.191, 0.7725, 0.2186, 0.7587, 0.2186, 0.7587, 0.191, 0.7725, 0.191, 0.7725, 0.2186, 0.7587, 0.2186, 0.7587, 0.191, 0.7725, 0.191, 0.7725, 0.2186, 0.7587, 0.2186, 0.7587, 0.191, 0.7725, 0.191, 0.7725, 0.2186, 0.7587, 0.2186, 0.7587, 0.191, 0.7725, 0.191, 0.7725, 0.2186, 0.7587, 0.2186, 0.7587, 0.191, 0.7725, 0.191, 0.7725, 0.2186, 0.7587, 0.2186, 0.7587, 0.191, 0.7725, 0.191, 0.7725, 0.2186, 0.7587, 0.2186, 0.7587, 0.191, 0.7725, 0.191, 0.7725, 0.2186, 0.7587, 0.2186, 0.7587, 0.191, 0.7725, 0.191, 0.7725, 0.2186, 0.7587, 0.2186, 0.7587, 0.191, 0.7725, 0.191, 0.7725, 0.2186, 0.7587, 0.2186, 0.7587, 0.191, 0.7725, 0.191, 0.7725, 0.2186, 0.7587, 0.2186, 0.7587, 0.191, 0.7725, 0.191, 0.7725, 0.2186, 0.7587, 0.2186, 0.7587, 0.191, 0.7725, 0.191, 0.7725, 0.2186, 0.7587, 0.2186, 0.648, 0.1182, 0.6618, 0.1182, 0.6618, 0.1458, 0.648, 0.1458, 0.7587, 0.191, 0.7725, 0.191, 0.7725, 0.2186, 0.7587, 0.2186, 0.03651, 0.1692, 0.05031, 0.1692, 0.05031, 0.1968, 0.03651, 0.1968, 0.7587, 0.191, 0.7725, 0.191, 0.7725, 0.2186, 0.7587, 0.2186, 0.7587, 0.191, 0.7725, 0.191, 0.7725, 0.2186, 0.7587, 0.2186, 0.7587, 0.191, 0.7725, 0.191, 0.7725, 0.2186, 0.7587, 0.2186, 0.7587, 0.191, 0.7725, 0.191, 0.7725, 0.2186, 0.7587, 0.2186, 0.7587, 0.191, 0.7725, 0.191, 0.7725, 0.2186, 0.7587, 0.2186, 0.7587, 0.191, 0.7725, 0.191, 0.7725, 0.2186, 0.7587, 0.2186, 0.7587, 0.191, 0.7725, 0.191, 0.7725, 0.2186, 0.7587, 0.2186, 0.7587, 0.191, 0.7725, 0.191, 0.7725, 0.2186, 0.7587, 0.2186, 0.7587, 0.191, 0.7725, 0.191, 0.7725, 0.2186, 0.7587, 0.2186, 0.7587, 0.191, 0.7725, 0.191, 0.7725, 0.2186, 0.7587, 0.2186, 0.7587, 0.191, 0.7725, 0.191, 0.7725, 0.2186, 0.7587, 0.2186, 0.7587, 0.191, 0.7725, 0.191, 0.7725, 0.2186, 0.7587, 0.2186, 0.7587, 0.191, 0.7725, 0.191, 0.7725, 0.2186, 0.7587, 0.2186, 0.7587, 0.191, 0.7725, 0.191, 0.7725, 0.2186, 0.7587, 0.2186, 0.7587, 0.191, 0.7725, 0.191, 0.7725, 0.2186, 0.7587, 0.2186, 0.747, 0.1925, 0.7608, 0.1925, 0.7608, 0.2201, 0.747, 0.2201, 0.7587, 0.191, 0.7725, 0.191, 0.7725, 0.2186, 0.7587, 0.2186, 0.7587, 0.191, 0.7725, 0.191, 0.7725, 0.2186, 0.7587, 0.2186, 0.7587, 0.191, 0.7725, 0.191, 0.7725, 0.2186, 0.7587, 0.2186, 0.7587, 0.191, 0.7725, 0.191, 0.7725, 0.2186, 0.7587, 0.2186, 0.648, 0.1197, 0.6618, 0.1197, 0.6618, 0.1473, 0.648, 0.1473, 0.7587, 0.191, 0.7725, 0.191, 0.7725, 0.2186, 0.7587, 0.2186, 0.747, 0.1925, 0.7608, 0.1925, 0.7608, 0.2201, 0.747, 0.2201])
me_cube.use_remesh_preserve_volume = False
me_cube.use_remesh_preserve_attributes = False
me_cube.use_mirror_vertex_groups = False
me_cube.update()

# ---- objects
ob_hawkmask = bpy.data.objects.new('HawkMask', me_cube)

# ---- transforms, parenting, visibility, modifiers, constraints
ob_hawkmask.location = (0.13, -0.3061, 240.3)
ob_hawkmask.lineart.crease_threshold = 0.0

# ---- collection membership
col_collection_1.objects.link(ob_hawkmask)

# ---- scene / render settings (as saved in the file)
scene.frame_start = 1; scene.frame_end = 250; scene.frame_set(1)
scene.render.engine = 'BLENDER_EEVEE_NEXT'
scene.render.resolution_percentage = 50
scene.render.dither_intensity = 0.0
scene.cycles.use_denoising = False
scene.cycles.samples = 10
scene.cycles.sampling_pattern = 'TABULATED_SOBOL'
scene.cycles.light_sampling_threshold = 0.0
scene.cycles.use_adaptive_sampling = False
scene.cycles.use_light_tree = False
scene.cycles.blur_glossy = 0.0
scene.cycles.pixel_filter_type = 'GAUSSIAN'
scene.cycles.sample_clamp_indirect = 0.0
scene.view_settings.view_transform = 'Standard'
bpy.context.view_layer.update()

# ---- added for rendering (the .blend has no active camera and no usable light): camera, sun
cam_auto = bpy.data.cameras.new('AutoCamera')
cam_auto.lens = 50.0
cam_auto.sensor_width = 36.0
cam_auto.clip_end = 2560.17
ob_auto_camera = bpy.data.objects.new('AutoCamera', cam_auto)
scene.collection.objects.link(ob_auto_camera)
ob_auto_camera.location = (147.936, -161.35, 361.354)
ob_auto_camera.rotation_euler = (1.09748, -7.21219e-08, 0.694738)
scene.camera = ob_auto_camera
light_auto_sun = bpy.data.lights.new('AutoSun', 'SUN')
light_auto_sun.energy = 3.0
light_auto_sun.angle = 0.0523599
ob_auto_sun = bpy.data.objects.new('AutoSun', light_auto_sun)
scene.collection.objects.link(ob_auto_sun)
ob_auto_sun.rotation_euler = (0.872665, 0.174533, 0.523599)
bpy.context.view_layer.update()
